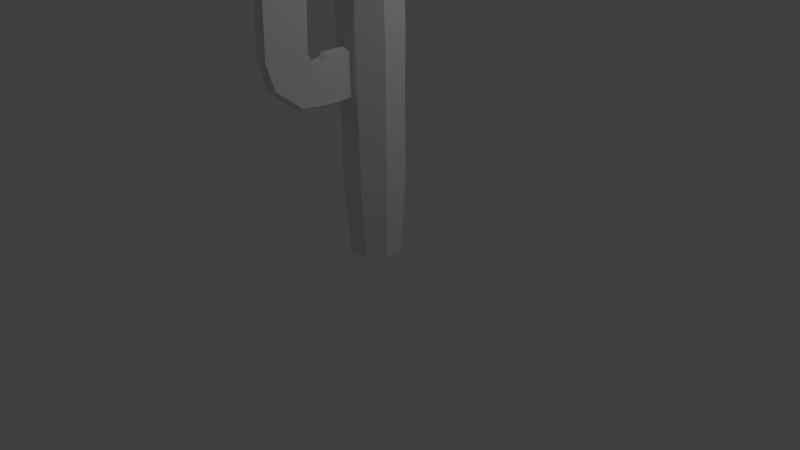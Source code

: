 # Source: cactus_lo.blend  (saved by Blender 2.60.0; exported with 4.5.12 LTS)
import bpy
from mathutils import Matrix  # noqa: F401  (used for matrix-valued properties, if any)

bpy.ops.wm.read_factory_settings(use_empty=True)
scene = bpy.context.scene
scene.name = 'Scene'

# ---- collections
col_collection_1 = bpy.data.collections.new('Collection 1'); scene.collection.children.link(col_collection_1)

# ---- world
world_world = bpy.data.worlds.new('World'); scene.world = world_world
world_world.color = (0.05088, 0.05088, 0.05088)
world_world.use_sun_shadow = False
world_world.sun_shadow_jitter_overblur = 0.0
world_world.cycles.sampling_method = 'MANUAL'
world_world.cycles.sample_map_resolution = 256

# ---- cameras
cam_camera = bpy.data.cameras.new('Camera')
cam_camera.clip_end = 100.0
cam_camera.lens = 35.0
cam_camera.ortho_scale = 7.314
cam_camera.dof.focus_distance = 0.0
cam_camera.dof.aperture_fstop = 128.0

# ---- lights
light_lamp = bpy.data.lights.new('Lamp', 'POINT')
light_lamp.transmission_factor = 0.0
light_lamp.cutoff_distance = 30.0
light_lamp.energy = 100.0
light_lamp.shadow_buffer_clip_start = 1.001
light_lamp.shadow_soft_size = 1.0
light_lamp.shadow_maximum_resolution = 0.006
light_lamp.use_absolute_resolution = True
light_lamp.cycles.use_multiple_importance_sampling = False

# ---- meshes
me_cylinder = bpy.data.meshes.new('Cylinder')
me_cylinder.from_pydata([(0.0, 1.0, -1.0), (0.7071, 0.7071, -1.0), (1.0, -4.371e-08, -1.0), (0.7071, -0.7071, -1.0), (-8.742e-08, -1.0, -1.0), (-0.7071, -0.7071, -1.0), (-1.0, 1.192e-08, -1.0), (-0.7071, 0.7071, -1.0), (-2.328e-07, 0.7709, 1.0), (0.5451, 0.5451, 1.0), (0.7709, 5.431e-07, 1.0), (0.5451, -0.5451, 1.0), (-1.839e-08, -0.7709, 1.0), (-0.5451, -0.5451, 1.0), (-0.7709, 5.799e-07, 1.0), (-0.5451, 0.5451, 1.0), (0.0, 0.0, -1.0), (0.8353, 0.8353, -0.7143), (0.8428, 0.8428, -0.4286), (0.8757, 0.8757, -0.1429), (0.8338, 0.8338, 0.1429), (0.7071, 0.7071, 0.4286), (0.7871, 0.7871, 0.7143), (-4.691e-08, 1.181, -0.7143), (-9.855e-08, 1.192, -0.4286), (-1.585e-07, 1.238, -0.1429), (-1.981e-07, 1.179, 0.1429), (-2.157e-07, 1.0, 0.4286), (-2.865e-07, 1.113, 0.7143), (1.181, 5.428e-08, -0.7143), (1.192, 1.554e-07, -0.4286), (1.238, 2.604e-07, -0.1429), (1.179, 3.569e-07, 0.1429), (1.0, 4.274e-07, 0.4286), (1.113, 5.47e-07, 0.7143), (0.8353, -0.8353, -0.7143), (0.8428, -0.8428, -0.4286), (0.8757, -0.8757, -0.1429), (0.8338, -0.8338, 0.1429), (0.7071, -0.7071, 0.4286), (0.7871, -0.7871, 0.7143), (-8.849e-08, -1.181, -0.7143), (-0.02505, -1.183, -0.4202), (-0.02744, -1.226, -0.152), (-5.491e-08, -1.179, 0.1429), (-4.201e-08, -1.0, 0.4286), (-3.497e-08, -1.113, 0.7143), (-0.8353, -0.8353, -0.7143), (-0.8187, -0.8542, -0.4202), (-0.8472, -0.886, -0.152), (-0.8338, -0.8338, 0.1429), (-0.7071, -0.7071, 0.4286), (-0.7871, -0.7871, 0.7143), (-1.181, 1.187e-07, -0.7143), (-1.192, 2.19e-07, -0.4286), (-1.238, 3.251e-07, -0.1429), (-1.179, 4.171e-07, 0.1429), (-1.0, 4.774e-07, 0.4286), (-1.113, 6.014e-07, 0.7143), (-0.8353, 0.8353, -0.7143), (-0.8428, 0.8428, -0.4286), (-0.8757, 0.8757, -0.1429), (-0.8338, 0.8338, 0.1429), (-0.7071, 0.7071, 0.4286), (-0.7871, 0.7871, 0.7143), (4.323e-10, 2.367e-07, 1.069), (-0.1672, 0.1672, 1.069), (-0.2364, 3.936e-07, 1.069), (-0.1672, -0.1672, 1.069), (-5.206e-09, -0.2364, 1.069), (0.1672, -0.1672, 1.069), (0.2364, 3.824e-07, 1.069), (0.1672, 0.1672, 1.069), (-7.096e-08, 0.2364, 1.069), (-0.02304, -1.206, -0.2857), (-0.8362, -0.8688, -0.2857), (-0.4188, -1.011, -0.4738), (-0.4404, -1.063, -0.09765), (-0.02405, -1.194, -0.353), (-0.02524, -1.216, -0.2188), (-0.8275, -0.8615, -0.353), (-0.8417, -0.8774, -0.2188), (-0.2219, -1.097, -0.447), (-0.6188, -0.9326, -0.447), (-0.2339, -1.144, -0.1248), (-0.6438, -0.9747, -0.1248), (-0.435, -1.05, -0.1917), (-0.2263, -1.121, -0.2857), (-0.4242, -1.024, -0.3797), (-0.6329, -0.953, -0.2857), (-0.2301, -1.133, -0.2053), (-0.2241, -1.109, -0.3664), (-0.6384, -0.9638, -0.2053), (-0.6258, -0.9428, -0.3664), (-0.8108, -2.019, -0.3814), (-1.012, -1.938, -0.368), (-1.019, -1.948, -0.2874), (-1.025, -1.959, -0.2069), (-0.8216, -2.045, -0.1933), (-0.6107, -2.104, -0.368), (-0.6129, -2.116, -0.2874), (-0.6167, -2.128, -0.2069), (-0.8545, -2.738, -0.289), (-0.6869, -2.366, -0.2201), (-0.8621, -2.217, -0.2078), (-1.024, -3.11, -0.3581), (-1.252, -3.087, -0.369), (-1.094, -2.193, -0.2188), (-1.26, -2.566, -0.2878), (-1.424, -2.941, -0.3569), (-1.651, -4.078, -0.2809), (-1.799, -3.876, -0.275), (-1.499, -3.199, -0.2458), (-1.198, -2.525, -0.2167), (-0.9465, -2.502, -0.2128), (-1.403, -4.056, -0.2772), (-1.099, -3.381, -0.248), (-0.7963, -2.707, -0.2189), (-0.8488, -2.91, -0.1824), (-1.173, -3.633, -0.1812), (-0.9935, -2.693, -0.1814), (-1.5, -4.357, -0.1801), (-1.75, -4.383, -0.1788), (-1.247, -2.72, -0.1801), (-1.57, -3.443, -0.1789), (-1.892, -4.169, -0.1778), (-1.678, -4.395, -0.03488), (-1.82, -4.181, -0.03392), (-1.498, -3.455, -0.03506), (-1.176, -2.732, -0.0362), (-0.9217, -2.705, -0.03755), (-1.428, -4.369, -0.03621), (-1.101, -3.645, -0.03737), (-0.777, -2.922, -0.03852), (-1.026, -3.658, 0.1143), (-0.7014, -2.935, 0.1131), (-0.8461, -2.718, 0.1141), (-1.352, -4.381, 0.1154), (-1.602, -4.408, 0.1168), (-1.1, -2.744, 0.1154), (-1.423, -3.468, 0.1166), (-1.744, -4.194, 0.1177), (-1.515, -4.422, 0.2915), (-1.657, -4.208, 0.2924), (-1.336, -3.482, 0.2913), (-1.013, -2.759, 0.2902), (-0.759, -2.732, 0.2888), (-1.265, -4.396, 0.2902), (-0.9385, -3.672, 0.289), (-0.6143, -2.949, 0.2878), (-0.8872, -3.38, 0.3711), (-0.9955, -3.622, 0.3715), (-0.9355, -3.308, 0.3714), (-1.105, -3.863, 0.3719), (-1.188, -3.872, 0.3723), (-1.02, -3.317, 0.3719), (-1.128, -3.558, 0.3722), (-1.236, -3.801, 0.3726), (-1.188, -3.872, 0.3723), (-1.236, -3.801, 0.3726), (-1.128, -3.558, 0.3722), (-1.02, -3.317, 0.3719), (-0.9355, -3.308, 0.3714), (-1.105, -3.863, 0.3719), (-0.9955, -3.622, 0.3715), (-0.8872, -3.38, 0.3711), (-1.062, -3.59, 0.3719)], [], [(16, 0, 1), (16, 1, 2), (16, 2, 3), (16, 3, 4), (16, 4, 5), (16, 5, 6), (16, 6, 7), (7, 0, 16), (0, 23, 17, 1), (23, 24, 18, 17), (24, 25, 19, 18), (25, 26, 20, 19), (26, 27, 21, 20), (27, 28, 22, 21), (28, 8, 9, 22), (1, 17, 29, 2), (17, 18, 30, 29), (18, 19, 31, 30), (19, 20, 32, 31), (20, 21, 33, 32), (21, 22, 34, 33), (22, 9, 10, 34), (2, 29, 35, 3), (29, 30, 36, 35), (30, 31, 37, 36), (31, 32, 38, 37), (32, 33, 39, 38), (33, 34, 40, 39), (34, 10, 11, 40), (3, 35, 41, 4), (35, 36, 42, 41), (37, 38, 44, 43), (38, 39, 45, 44), (39, 40, 46, 45), (40, 11, 12, 46), (4, 41, 47, 5), (44, 45, 51, 50), (45, 46, 52, 51), (46, 12, 13, 52), (5, 47, 53, 6), (47, 48, 54, 53), (49, 50, 56, 55), (50, 51, 57, 56), (51, 52, 58, 57), (52, 13, 14, 58), (6, 53, 59, 7), (53, 54, 60, 59), (54, 55, 61, 60), (55, 56, 62, 61), (56, 57, 63, 62), (57, 58, 64, 63), (58, 14, 15, 64), (8, 28, 64, 15), (28, 27, 63, 64), (27, 26, 62, 63), (26, 25, 61, 62), (25, 24, 60, 61), (24, 23, 59, 60), (23, 0, 7, 59), (8, 15, 66, 73), (15, 14, 67, 66), (14, 13, 68, 67), (13, 12, 69, 68), (12, 11, 70, 69), (11, 10, 71, 70), (10, 9, 72, 71), (9, 8, 73, 72), (65, 72, 73), (65, 71, 72), (65, 70, 71), (65, 69, 70), (65, 68, 69), (65, 67, 68), (65, 66, 67), (65, 73, 66), (74, 36, 37), (76, 47, 41), (77, 44, 50), (75, 55, 54), (43, 79, 37), (79, 74, 37), (74, 78, 36), (78, 42, 36), (42, 82, 41), (82, 76, 41), (76, 83, 47), (83, 48, 47), (79, 43, 84, 90), (74, 79, 90, 87), (90, 84, 77, 86), (78, 74, 87, 91), (42, 78, 91, 82), (82, 91, 88, 76), (86, 77, 85, 92), (92, 85, 49, 81), (89, 92, 81, 75), (76, 88, 93, 83), (93, 89, 75, 80), (83, 93, 80, 48), (49, 85, 50), (85, 77, 50), (77, 84, 44), (84, 43, 44), (48, 80, 54), (80, 75, 54), (75, 81, 55), (81, 49, 55), (93, 88, 94, 95), (89, 93, 95, 96), (92, 89, 96, 97), (86, 92, 97, 98), (88, 91, 99, 94), (91, 87, 100, 99), (90, 86, 98, 101), (87, 90, 101, 100), (100, 101, 103, 102), (101, 98, 104, 103), (99, 100, 102, 105), (94, 99, 105, 106), (98, 97, 107, 104), (97, 96, 108, 107), (96, 95, 109, 108), (95, 94, 106, 109), (109, 106, 110, 111), (108, 109, 111, 112), (107, 108, 112, 113), (104, 107, 113, 114), (106, 105, 115, 110), (105, 102, 116, 115), (103, 104, 114, 117), (102, 103, 117, 116), (116, 117, 118, 119), (117, 114, 120, 118), (115, 116, 119, 121), (110, 115, 121, 122), (114, 113, 123, 120), (113, 112, 124, 123), (112, 111, 125, 124), (111, 110, 122, 125), (125, 122, 126, 127), (124, 125, 127, 128), (123, 124, 128, 129), (120, 123, 129, 130), (122, 121, 131, 126), (121, 119, 132, 131), (118, 120, 130, 133), (119, 118, 133, 132), (132, 133, 135, 134), (133, 130, 136, 135), (131, 132, 134, 137), (126, 131, 137, 138), (130, 129, 139, 136), (129, 128, 140, 139), (128, 127, 141, 140), (127, 126, 138, 141), (141, 138, 142, 143), (140, 141, 143, 144), (139, 140, 144, 145), (136, 139, 145, 146), (138, 137, 147, 142), (137, 134, 148, 147), (135, 136, 146, 149), (134, 135, 149, 148), (148, 149, 150, 151), (149, 146, 152, 150), (147, 148, 151, 153), (142, 147, 153, 154), (146, 145, 155, 152), (145, 144, 156, 155), (144, 143, 157, 156), (143, 142, 154, 157), (157, 154, 158, 159), (156, 157, 159, 160), (155, 156, 160, 161), (152, 155, 161, 162), (154, 153, 163, 158), (153, 151, 164, 163), (150, 152, 162, 165), (151, 150, 165, 164), (158, 166, 160, 159), (166, 162, 161, 160), (163, 164, 166, 158), (164, 165, 162, 166)])
me_cylinder.use_remesh_preserve_volume = False
me_cylinder.use_remesh_preserve_attributes = False
me_cylinder.use_mirror_vertex_groups = False
me_cylinder.update()

# ---- objects
ob_cylinder = bpy.data.objects.new('Cylinder', me_cylinder)
ob_lamp = bpy.data.objects.new('Lamp', light_lamp)
ob_camera = bpy.data.objects.new('Camera', cam_camera)

# ---- transforms, parenting, visibility, modifiers, constraints
ob_cylinder.location = (0.0, 0.0, 3.759)
ob_cylinder.rotation_euler = (0.0, -0.0, 0.4322)
ob_cylinder.scale = (0.3844, 0.3723, 3.686)
ob_cylinder.lineart.crease_threshold = 0.0
ob_lamp.location = (4.076, 1.005, 5.904)
ob_lamp.rotation_euler = (0.6503, 0.05522, 1.866)
ob_lamp.lock_rotations_4d = False
ob_lamp.empty_display_type = 'ARROWS'
ob_lamp.color = (0.0, 0.0, 0.0, 0.0)
ob_lamp.lineart.crease_threshold = 0.0
ob_camera.location = (7.481, -6.508, 5.344)
ob_camera.rotation_euler = (1.109, 0.01082, 0.8149)
ob_camera.lock_rotations_4d = False
ob_camera.empty_display_type = 'ARROWS'
ob_camera.color = (0.0, 0.0, 0.0, 0.0)
ob_camera.display_type = 'WIRE'
ob_camera.lineart.crease_threshold = 0.0

# ---- collection membership
col_collection_1.objects.link(ob_cylinder)
col_collection_1.objects.link(ob_lamp)
col_collection_1.objects.link(ob_camera)

# ---- scene / render settings (as saved in the file)
scene.camera = ob_camera
scene.frame_start = 1; scene.frame_end = 250; scene.frame_set(1)
scene.render.engine = 'BLENDER_EEVEE_NEXT'
scene.render.image_settings.color_mode = 'RGB'
scene.render.image_settings.compression = 90
scene.render.resolution_percentage = 50
scene.render.dither_intensity = 0.0
scene.render.bake_margin = 2
scene.render.bake_bias = 0.0
scene.cycles.use_denoising = False
scene.cycles.samples = 10
scene.cycles.sampling_pattern = 'TABULATED_SOBOL'
scene.cycles.light_sampling_threshold = 0.0
scene.cycles.use_adaptive_sampling = False
scene.cycles.use_light_tree = False
scene.cycles.blur_glossy = 0.0
scene.cycles.volume_bounces = 1
scene.cycles.pixel_filter_type = 'GAUSSIAN'
scene.cycles.sample_clamp_indirect = 0.0
scene.view_settings.view_transform = 'Standard'
bpy.context.view_layer.update()
